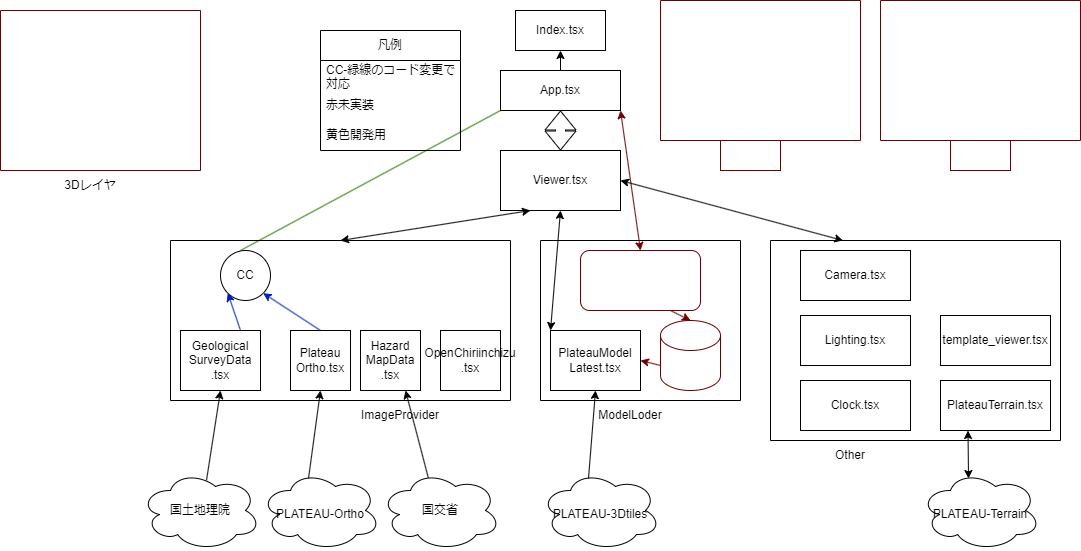

The diagram above was exported from draw.io. Its source (the exported page's mxGraphModel, read from the mxfile embedded in the PNG):
<mxGraphModel dx="1604" dy="466" grid="1" gridSize="10" guides="1" tooltips="1" connect="1" arrows="1" fold="1" page="1" pageScale="1" pageWidth="827" pageHeight="1169" math="0" shadow="0">
  <root>
    <mxCell id="0" />
    <mxCell id="1" parent="0" />
    <mxCell id="70" style="edgeStyle=none;html=1;exitX=0.5;exitY=0;exitDx=0;exitDy=0;entryX=0.5;entryY=1;entryDx=0;entryDy=0;fontSize=12;" parent="1" source="10" target="69" edge="1">
      <mxGeometry relative="1" as="geometry" />
    </mxCell>
    <mxCell id="10" value="App.tsx" style="rounded=0;whiteSpace=wrap;html=1;" parent="1" vertex="1">
      <mxGeometry x="200" y="70" width="120" height="40" as="geometry" />
    </mxCell>
    <mxCell id="11" value="Viewer.tsx" style="rounded=0;whiteSpace=wrap;html=1;" parent="1" vertex="1">
      <mxGeometry x="200" y="150" width="120" height="60" as="geometry" />
    </mxCell>
    <mxCell id="12" value="" style="shape=flexArrow;endArrow=classic;startArrow=classic;html=1;exitX=0.5;exitY=0;exitDx=0;exitDy=0;" parent="1" source="11" edge="1">
      <mxGeometry width="100" height="100" relative="1" as="geometry">
        <mxPoint x="160" y="210" as="sourcePoint" />
        <mxPoint x="260" y="110" as="targetPoint" />
      </mxGeometry>
    </mxCell>
    <mxCell id="19" value="" style="endArrow=none;html=1;entryX=0;entryY=1;entryDx=0;entryDy=0;exitX=0.4;exitY=0;exitDx=0;exitDy=0;exitPerimeter=0;fillColor=#60a917;strokeColor=#2D7600;" parent="1" source="15" target="10" edge="1">
      <mxGeometry width="50" height="50" relative="1" as="geometry">
        <mxPoint x="160" y="230" as="sourcePoint" />
        <mxPoint x="210" y="180" as="targetPoint" />
      </mxGeometry>
    </mxCell>
    <mxCell id="20" value="" style="endArrow=classic;startArrow=classic;html=1;entryX=0.25;entryY=1;entryDx=0;entryDy=0;exitX=0.5;exitY=0;exitDx=0;exitDy=0;" parent="1" source="28" target="11" edge="1">
      <mxGeometry width="50" height="50" relative="1" as="geometry">
        <mxPoint x="200" y="230" as="sourcePoint" />
        <mxPoint x="230" y="200" as="targetPoint" />
      </mxGeometry>
    </mxCell>
    <mxCell id="23" value="凡例" style="swimlane;fontStyle=0;childLayout=stackLayout;horizontal=1;startSize=30;horizontalStack=0;resizeParent=1;resizeParentMax=0;resizeLast=0;collapsible=1;marginBottom=0;whiteSpace=wrap;html=1;" parent="1" vertex="1">
      <mxGeometry x="20" y="30" width="140" height="120" as="geometry" />
    </mxCell>
    <mxCell id="24" value="CC-緑線のコード変更で対応" style="text;strokeColor=none;fillColor=none;align=left;verticalAlign=middle;spacingLeft=4;spacingRight=4;overflow=hidden;points=[[0,0.5],[1,0.5]];portConstraint=eastwest;rotatable=0;whiteSpace=wrap;html=1;" parent="23" vertex="1">
      <mxGeometry y="30" width="140" height="30" as="geometry" />
    </mxCell>
    <mxCell id="25" value="赤未実装" style="text;strokeColor=none;fillColor=none;align=left;verticalAlign=middle;spacingLeft=4;spacingRight=4;overflow=hidden;points=[[0,0.5],[1,0.5]];portConstraint=eastwest;rotatable=0;whiteSpace=wrap;html=1;" parent="23" vertex="1">
      <mxGeometry y="60" width="140" height="30" as="geometry" />
    </mxCell>
    <mxCell id="26" value="黄色開発用" style="text;strokeColor=none;fillColor=none;align=left;verticalAlign=middle;spacingLeft=4;spacingRight=4;overflow=hidden;points=[[0,0.5],[1,0.5]];portConstraint=eastwest;rotatable=0;whiteSpace=wrap;html=1;" parent="23" vertex="1">
      <mxGeometry y="90" width="140" height="30" as="geometry" />
    </mxCell>
    <mxCell id="28" value="" style="swimlane;startSize=0;" parent="1" vertex="1">
      <mxGeometry x="-130" y="240" width="340" height="160" as="geometry" />
    </mxCell>
    <mxCell id="18" value="Plateau&lt;br&gt;Ortho.tsx" style="rounded=0;whiteSpace=wrap;html=1;" parent="28" vertex="1">
      <mxGeometry x="120" y="90" width="60" height="60" as="geometry" />
    </mxCell>
    <mxCell id="14" value="Geological&lt;br&gt;SurveyData&lt;br&gt;.tsx" style="rounded=0;whiteSpace=wrap;html=1;" parent="28" vertex="1">
      <mxGeometry x="10" y="90" width="80" height="60" as="geometry" />
    </mxCell>
    <mxCell id="15" value="CC" style="ellipse;whiteSpace=wrap;html=1;aspect=fixed;" parent="28" vertex="1">
      <mxGeometry x="50" y="10" width="50" height="50" as="geometry" />
    </mxCell>
    <mxCell id="21" value="" style="endArrow=classic;html=1;entryX=0;entryY=1;entryDx=0;entryDy=0;exitX=0.75;exitY=0;exitDx=0;exitDy=0;fillColor=#0050ef;strokeColor=#001DBC;" parent="28" source="14" target="15" edge="1">
      <mxGeometry width="50" height="50" relative="1" as="geometry">
        <mxPoint x="100" y="90" as="sourcePoint" />
        <mxPoint x="150" y="40" as="targetPoint" />
      </mxGeometry>
    </mxCell>
    <mxCell id="22" value="" style="endArrow=classic;html=1;entryX=1;entryY=1;entryDx=0;entryDy=0;exitX=0.5;exitY=0;exitDx=0;exitDy=0;fillColor=#0050ef;strokeColor=#001DBC;" parent="28" source="18" target="15" edge="1">
      <mxGeometry width="50" height="50" relative="1" as="geometry">
        <mxPoint x="200" y="100" as="sourcePoint" />
        <mxPoint x="250" y="50" as="targetPoint" />
      </mxGeometry>
    </mxCell>
    <mxCell id="71" value="Hazard&lt;br&gt;MapData&lt;br&gt;.tsx" style="rounded=0;whiteSpace=wrap;html=1;" parent="28" vertex="1">
      <mxGeometry x="190" y="90" width="60" height="60" as="geometry" />
    </mxCell>
    <mxCell id="76" value="OpenChiriinchizu&lt;br&gt;.tsx" style="rounded=0;whiteSpace=wrap;html=1;" vertex="1" parent="28">
      <mxGeometry x="270" y="90" width="60" height="60" as="geometry" />
    </mxCell>
    <mxCell id="29" value="ImageProvider" style="text;html=1;strokeColor=none;fillColor=none;align=center;verticalAlign=middle;whiteSpace=wrap;rounded=0;" parent="1" vertex="1">
      <mxGeometry x="70" y="400" width="60" height="30" as="geometry" />
    </mxCell>
    <mxCell id="32" value="" style="swimlane;startSize=0;" parent="1" vertex="1">
      <mxGeometry x="240" y="240" width="200" height="160" as="geometry" />
    </mxCell>
    <mxCell id="31" value="PlateauModel&lt;br&gt;Latest.tsx" style="rounded=0;whiteSpace=wrap;html=1;" parent="32" vertex="1">
      <mxGeometry x="10" y="90" width="90" height="60" as="geometry" />
    </mxCell>
    <mxCell id="38" style="edgeStyle=none;html=1;exitX=0.75;exitY=1;exitDx=0;exitDy=0;entryX=0.5;entryY=0;entryDx=0;entryDy=0;entryPerimeter=0;fillColor=#a20025;strokeColor=#6F0000;" parent="32" source="33" target="36" edge="1">
      <mxGeometry relative="1" as="geometry" />
    </mxCell>
    <mxCell id="33" value="ModelSelector.tsx" style="rounded=1;whiteSpace=wrap;html=1;fillColor=none;fontColor=#ffffff;strokeColor=#6F0000;" parent="32" vertex="1">
      <mxGeometry x="40" y="10" width="120" height="60" as="geometry" />
    </mxCell>
    <mxCell id="39" style="edgeStyle=none;html=1;exitX=0;exitY=0;exitDx=0;exitDy=45;exitPerimeter=0;entryX=1;entryY=0.5;entryDx=0;entryDy=0;fillColor=#a20025;strokeColor=#6F0000;" parent="32" source="36" target="31" edge="1">
      <mxGeometry relative="1" as="geometry" />
    </mxCell>
    <mxCell id="36" value="Pathlist" style="shape=cylinder3;whiteSpace=wrap;html=1;boundedLbl=1;backgroundOutline=1;size=15;fillColor=none;fontColor=#ffffff;strokeColor=#6F0000;" parent="32" vertex="1">
      <mxGeometry x="120" y="80" width="60" height="70" as="geometry" />
    </mxCell>
    <mxCell id="34" value="" style="endArrow=classic;startArrow=classic;html=1;entryX=0.5;entryY=1;entryDx=0;entryDy=0;exitX=0;exitY=0;exitDx=0;exitDy=0;" parent="1" source="31" target="11" edge="1">
      <mxGeometry width="50" height="50" relative="1" as="geometry">
        <mxPoint x="330" y="250" as="sourcePoint" />
        <mxPoint x="380" y="200" as="targetPoint" />
      </mxGeometry>
    </mxCell>
    <mxCell id="35" value="" style="endArrow=classic;startArrow=classic;html=1;exitX=0.5;exitY=0;exitDx=0;exitDy=0;entryX=1;entryY=1;entryDx=0;entryDy=0;fillColor=#a20025;strokeColor=#6F0000;" parent="1" source="33" target="10" edge="1">
      <mxGeometry width="50" height="50" relative="1" as="geometry">
        <mxPoint x="330" y="250" as="sourcePoint" />
        <mxPoint x="380" y="200" as="targetPoint" />
      </mxGeometry>
    </mxCell>
    <mxCell id="40" value="ModelLoder" style="text;html=1;strokeColor=none;fillColor=none;align=center;verticalAlign=middle;whiteSpace=wrap;rounded=0;" parent="1" vertex="1">
      <mxGeometry x="300" y="400" width="60" height="30" as="geometry" />
    </mxCell>
    <mxCell id="41" value="" style="swimlane;startSize=0;fillColor=none;fontColor=#ffffff;strokeColor=#6F0000;" parent="1" vertex="1">
      <mxGeometry x="360" width="200" height="140" as="geometry" />
    </mxCell>
    <mxCell id="43" value="Editor" style="text;html=1;strokeColor=#6F0000;fillColor=none;align=center;verticalAlign=middle;whiteSpace=wrap;rounded=0;fontColor=#ffffff;" parent="1" vertex="1">
      <mxGeometry x="420" y="140" width="60" height="30" as="geometry" />
    </mxCell>
    <mxCell id="44" value="" style="endArrow=classic;startArrow=classic;html=1;entryX=1;entryY=0.5;entryDx=0;entryDy=0;exitX=0.25;exitY=0;exitDx=0;exitDy=0;" parent="1" source="49" target="11" edge="1">
      <mxGeometry width="50" height="50" relative="1" as="geometry">
        <mxPoint x="500" y="230" as="sourcePoint" />
        <mxPoint x="510" y="250" as="targetPoint" />
      </mxGeometry>
    </mxCell>
    <mxCell id="49" value="" style="swimlane;startSize=0;fillColor=none;" parent="1" vertex="1">
      <mxGeometry x="470" y="240" width="290" height="200" as="geometry" />
    </mxCell>
    <mxCell id="45" value="PlateauTerrain.tsx" style="rounded=0;whiteSpace=wrap;html=1;fillColor=none;" parent="49" vertex="1">
      <mxGeometry x="170" y="140" width="110" height="50" as="geometry" />
    </mxCell>
    <mxCell id="47" value="Lighting.tsx" style="rounded=0;whiteSpace=wrap;html=1;fillColor=none;" parent="49" vertex="1">
      <mxGeometry x="30" y="75" width="110" height="50" as="geometry" />
    </mxCell>
    <mxCell id="48" value="Clock.tsx" style="rounded=0;whiteSpace=wrap;html=1;fillColor=none;" parent="49" vertex="1">
      <mxGeometry x="30" y="140" width="110" height="50" as="geometry" />
    </mxCell>
    <mxCell id="55" value="Camera.tsx" style="rounded=0;whiteSpace=wrap;html=1;fillColor=none;" parent="49" vertex="1">
      <mxGeometry x="30" y="10" width="110" height="50" as="geometry" />
    </mxCell>
    <mxCell id="68" value="template_viewer.tsx" style="rounded=0;whiteSpace=wrap;html=1;fillColor=none;" parent="49" vertex="1">
      <mxGeometry x="170" y="75" width="110" height="50" as="geometry" />
    </mxCell>
    <mxCell id="51" value="Other" style="text;html=1;strokeColor=none;fillColor=none;align=center;verticalAlign=middle;whiteSpace=wrap;rounded=0;" parent="1" vertex="1">
      <mxGeometry x="520" y="440" width="60" height="30" as="geometry" />
    </mxCell>
    <mxCell id="56" value="&lt;h1 dir=&quot;auto&quot; class=&quot;heading-element&quot; tabindex=&quot;-1&quot;&gt;&lt;span style=&quot;font-weight: normal;&quot;&gt;&lt;font style=&quot;font-size: 12px;&quot;&gt;PLATEAU-Terrain&lt;/font&gt;&lt;/span&gt;&lt;/h1&gt;" style="ellipse;shape=cloud;whiteSpace=wrap;html=1;fillColor=none;" parent="1" vertex="1">
      <mxGeometry x="620" y="470" width="120" height="80" as="geometry" />
    </mxCell>
    <mxCell id="57" value="" style="endArrow=classic;startArrow=classic;html=1;fontSize=12;exitX=0.4;exitY=0.1;exitDx=0;exitDy=0;exitPerimeter=0;entryX=0.25;entryY=1;entryDx=0;entryDy=0;" parent="1" source="56" target="45" edge="1">
      <mxGeometry width="50" height="50" relative="1" as="geometry">
        <mxPoint x="640" y="470" as="sourcePoint" />
        <mxPoint x="690" y="420" as="targetPoint" />
      </mxGeometry>
    </mxCell>
    <mxCell id="58" value="&lt;h1 dir=&quot;auto&quot; class=&quot;heading-element&quot; tabindex=&quot;-1&quot;&gt;&lt;span style=&quot;font-weight: normal;&quot;&gt;&lt;font style=&quot;font-size: 12px;&quot;&gt;PLATEAU-Ortho&lt;/font&gt;&lt;/span&gt;&lt;/h1&gt;" style="ellipse;shape=cloud;whiteSpace=wrap;html=1;fillColor=none;" parent="1" vertex="1">
      <mxGeometry x="-40" y="470" width="120" height="80" as="geometry" />
    </mxCell>
    <mxCell id="59" value="&lt;h1 dir=&quot;auto&quot; class=&quot;heading-element&quot; tabindex=&quot;-1&quot;&gt;&lt;span style=&quot;font-weight: normal;&quot;&gt;&lt;font style=&quot;font-size: 12px;&quot;&gt;PLATEAU-3Dtiles&lt;/font&gt;&lt;/span&gt;&lt;/h1&gt;" style="ellipse;shape=cloud;whiteSpace=wrap;html=1;fillColor=none;" parent="1" vertex="1">
      <mxGeometry x="240" y="470" width="120" height="80" as="geometry" />
    </mxCell>
    <mxCell id="60" value="" style="endArrow=classic;html=1;fontSize=12;entryX=0.5;entryY=1;entryDx=0;entryDy=0;exitX=0.4;exitY=0.1;exitDx=0;exitDy=0;exitPerimeter=0;" parent="1" source="58" target="18" edge="1">
      <mxGeometry width="50" height="50" relative="1" as="geometry">
        <mxPoint x="150" y="480" as="sourcePoint" />
        <mxPoint x="200" y="430" as="targetPoint" />
      </mxGeometry>
    </mxCell>
    <mxCell id="61" value="" style="endArrow=classic;html=1;fontSize=12;entryX=0.5;entryY=1;entryDx=0;entryDy=0;exitX=0.4;exitY=0.1;exitDx=0;exitDy=0;exitPerimeter=0;" parent="1" source="59" target="31" edge="1">
      <mxGeometry width="50" height="50" relative="1" as="geometry">
        <mxPoint x="270" y="490" as="sourcePoint" />
        <mxPoint x="320" y="440" as="targetPoint" />
      </mxGeometry>
    </mxCell>
    <mxCell id="62" value="" style="swimlane;startSize=0;fontSize=12;fillColor=none;fontColor=#ffffff;strokeColor=#6F0000;" parent="1" vertex="1">
      <mxGeometry x="580" width="200" height="140" as="geometry" />
    </mxCell>
    <mxCell id="65" value="Simulator" style="text;html=1;strokeColor=#6F0000;fillColor=none;align=center;verticalAlign=middle;whiteSpace=wrap;rounded=0;fontColor=#ffffff;" parent="1" vertex="1">
      <mxGeometry x="650" y="140" width="60" height="30" as="geometry" />
    </mxCell>
    <mxCell id="69" value="Index.tsx" style="rounded=0;whiteSpace=wrap;html=1;fontSize=12;fillColor=none;" parent="1" vertex="1">
      <mxGeometry x="215" y="10" width="90" height="40" as="geometry" />
    </mxCell>
    <mxCell id="72" value="国土地理院" style="ellipse;shape=cloud;whiteSpace=wrap;html=1;" parent="1" vertex="1">
      <mxGeometry x="-160" y="470" width="120" height="80" as="geometry" />
    </mxCell>
    <mxCell id="75" style="edgeStyle=none;html=1;exitX=0.4;exitY=0.1;exitDx=0;exitDy=0;exitPerimeter=0;entryX=0.75;entryY=1;entryDx=0;entryDy=0;" parent="1" source="73" target="71" edge="1">
      <mxGeometry relative="1" as="geometry" />
    </mxCell>
    <mxCell id="73" value="国交省" style="ellipse;shape=cloud;whiteSpace=wrap;html=1;" parent="1" vertex="1">
      <mxGeometry x="80" y="470" width="120" height="80" as="geometry" />
    </mxCell>
    <mxCell id="74" value="" style="endArrow=classic;html=1;entryX=0.5;entryY=1;entryDx=0;entryDy=0;exitX=0.55;exitY=0.123;exitDx=0;exitDy=0;exitPerimeter=0;" parent="1" source="72" target="14" edge="1">
      <mxGeometry width="50" height="50" relative="1" as="geometry">
        <mxPoint x="-110" y="480" as="sourcePoint" />
        <mxPoint x="-60" y="430" as="targetPoint" />
      </mxGeometry>
    </mxCell>
    <mxCell id="77" value="" style="swimlane;startSize=0;fillColor=#a20025;fontColor=#ffffff;strokeColor=#6F0000;" vertex="1" parent="1">
      <mxGeometry x="-300" y="10" width="200" height="160" as="geometry" />
    </mxCell>
    <mxCell id="78" value="3Dレイヤ" style="text;html=1;strokeColor=none;fillColor=none;align=center;verticalAlign=middle;whiteSpace=wrap;rounded=0;" vertex="1" parent="1">
      <mxGeometry x="-240" y="170" width="60" height="30" as="geometry" />
    </mxCell>
  </root>
</mxGraphModel>